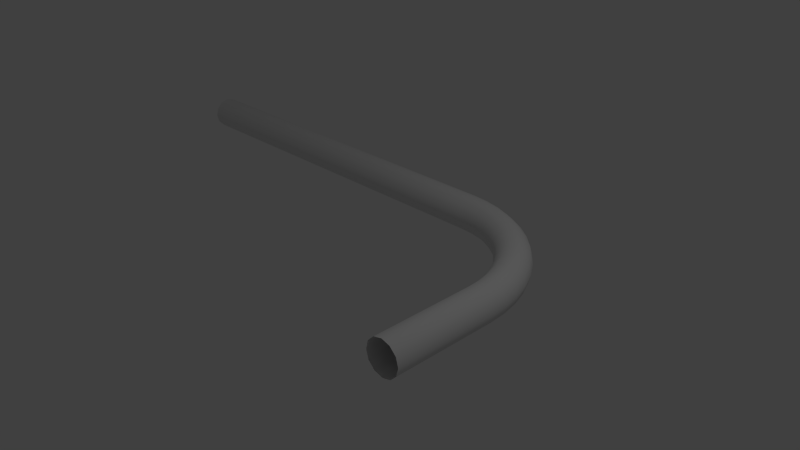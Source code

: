 # Source: PipeElbow2.blend  (saved by Blender 2.74.0; exported with 4.5.12 LTS)
import bpy
from mathutils import Matrix  # noqa: F401  (used for matrix-valued properties, if any)

bpy.ops.wm.read_factory_settings(use_empty=True)
scene = bpy.context.scene
scene.name = 'Scene'

# ---- collections
col_collection_1 = bpy.data.collections.new('Collection 1'); scene.collection.children.link(col_collection_1)

# ---- world
world_world = bpy.data.worlds.new('World'); scene.world = world_world
world_world.color = (0.05088, 0.05088, 0.05088)
world_world.use_sun_shadow = False
world_world.sun_shadow_jitter_overblur = 0.0
world_world.cycles.sampling_method = 'MANUAL'
world_world.cycles.sample_map_resolution = 256

# ---- cameras
cam_camera = bpy.data.cameras.new('Camera')
cam_camera.clip_end = 100.0
cam_camera.lens = 35.0
cam_camera.sensor_width = 32.0
cam_camera.sensor_height = 18.0
cam_camera.ortho_scale = 7.314
cam_camera.dof.focus_distance = 0.0
cam_camera.dof.aperture_fstop = 128.0

# ---- lights
light_lamp = bpy.data.lights.new('Lamp', 'POINT')
light_lamp.transmission_factor = 0.0
light_lamp.cutoff_distance = 30.0
light_lamp.energy = 100.0
light_lamp.shadow_buffer_clip_start = 1.001
light_lamp.shadow_soft_size = 0.1
light_lamp.shadow_maximum_resolution = 0.006
light_lamp.use_absolute_resolution = True
light_lamp.cycles.use_multiple_importance_sampling = False

# ---- meshes
me_torus = bpy.data.meshes.new('Torus')
me_torus.from_pydata([(2.03, 0.0, 0.0), (1.997, 0.0, 0.125), (1.905, 0.0, 0.2165), (1.78, 0.0, 0.25), (1.655, 0.0, 0.2165), (1.563, 0.0, 0.125), (1.53, 0.0, 3.062e-17), (1.563, 0.0, -0.125), (1.655, 0.0, -0.2165), (1.78, 0.0, -0.25), (1.905, 0.0, -0.2165), (1.997, 0.0, -0.125), (2.013, 0.265, 0.0), (1.979, 0.2606, 0.125), (1.889, 0.2487, 0.2165), (1.765, 0.2323, 0.25), (1.641, 0.216, 0.2165), (1.55, 0.2041, 0.125), (1.517, 0.1997, 3.062e-17), (1.55, 0.2041, -0.125), (1.641, 0.216, -0.2165), (1.765, 0.2323, -0.25), (1.889, 0.2487, -0.2165), (1.979, 0.2606, -0.125), (1.961, 0.5254, 0.0), (1.928, 0.5167, 0.125), (1.84, 0.4931, 0.2165), (1.719, 0.4607, 0.25), (1.599, 0.4283, 0.2165), (1.51, 0.4047, 0.125), (1.478, 0.396, 3.062e-17), (1.51, 0.4047, -0.125), (1.599, 0.4283, -0.2165), (1.719, 0.4607, -0.25), (1.84, 0.4931, -0.2165), (1.928, 0.5167, -0.125), (1.875, 0.7768, 0.0), (1.845, 0.764, 0.125), (1.76, 0.729, 0.2165), (1.645, 0.6812, 0.25), (1.529, 0.6333, 0.2165), (1.444, 0.5983, 0.125), (1.414, 0.5855, 3.062e-17), (1.444, 0.5983, -0.125), (1.529, 0.6333, -0.2165), (1.645, 0.6812, -0.25), (1.76, 0.729, -0.2165), (1.845, 0.764, -0.125), (1.758, 1.015, 0.0), (1.729, 0.9983, 0.125), (1.65, 0.9525, 0.2165), (1.542, 0.89, 0.25), (1.433, 0.8275, 0.2165), (1.354, 0.7817, 0.125), (1.325, 0.765, 3.062e-17), (1.354, 0.7817, -0.125), (1.433, 0.8275, -0.2165), (1.542, 0.89, -0.25), (1.65, 0.9525, -0.2165), (1.729, 0.9983, -0.125), (1.611, 1.236, 0.0), (1.584, 1.215, 0.125), (1.511, 1.16, 0.2165), (1.412, 1.084, 0.25), (1.313, 1.007, 0.2165), (1.24, 0.9518, 0.125), (1.214, 0.9314, 3.062e-17), (1.24, 0.9518, -0.125), (1.313, 1.007, -0.2165), (1.412, 1.084, -0.25), (1.511, 1.16, -0.2165), (1.584, 1.215, -0.125), (1.435, 1.435, 0.0), (1.412, 1.412, 0.125), (1.347, 1.347, 0.2165), (1.259, 1.259, 0.25), (1.17, 1.17, 0.2165), (1.106, 1.106, 0.125), (1.082, 1.082, 3.062e-17), (1.106, 1.106, -0.125), (1.17, 1.17, -0.2165), (1.259, 1.259, -0.25), (1.347, 1.347, -0.2165), (1.412, 1.412, -0.125), (1.236, 1.611, 0.0), (1.215, 1.584, 0.125), (1.16, 1.511, 0.2165), (1.084, 1.412, 0.25), (1.007, 1.313, 0.2165), (0.9518, 1.24, 0.125), (0.9314, 1.214, 3.062e-17), (0.9518, 1.24, -0.125), (1.007, 1.313, -0.2165), (1.084, 1.412, -0.25), (1.16, 1.511, -0.2165), (1.215, 1.584, -0.125), (1.015, 1.758, 0.0), (0.9983, 1.729, 0.125), (0.9525, 1.65, 0.2165), (0.89, 1.542, 0.25), (0.8275, 1.433, 0.2165), (0.7817, 1.354, 0.125), (0.765, 1.325, 3.062e-17), (0.7817, 1.354, -0.125), (0.8275, 1.433, -0.2165), (0.89, 1.542, -0.25), (0.9525, 1.65, -0.2165), (0.9983, 1.729, -0.125), (0.7768, 1.875, 0.0), (0.764, 1.845, 0.125), (0.729, 1.76, 0.2165), (0.6812, 1.645, 0.25), (0.6333, 1.529, 0.2165), (0.5983, 1.444, 0.125), (0.5855, 1.414, 3.062e-17), (0.5983, 1.444, -0.125), (0.6333, 1.529, -0.2165), (0.6812, 1.645, -0.25), (0.729, 1.76, -0.2165), (0.764, 1.845, -0.125), (0.5254, 1.961, 0.0), (0.5167, 1.928, 0.125), (0.4931, 1.84, 0.2165), (0.4607, 1.719, 0.25), (0.4283, 1.599, 0.2165), (0.4047, 1.51, 0.125), (0.396, 1.478, 3.062e-17), (0.4047, 1.51, -0.125), (0.4283, 1.599, -0.2165), (0.4607, 1.719, -0.25), (0.4931, 1.84, -0.2165), (0.5167, 1.928, -0.125), (0.265, 2.013, 0.0), (0.2606, 1.979, 0.125), (0.2487, 1.889, 0.2165), (0.2323, 1.765, 0.25), (0.216, 1.641, 0.2165), (0.2041, 1.55, 0.125), (0.1997, 1.517, 3.062e-17), (0.2041, 1.55, -0.125), (0.216, 1.641, -0.2165), (0.2323, 1.765, -0.25), (0.2487, 1.889, -0.2165), (0.2606, 1.979, -0.125), (1.192e-07, 2.03, 0.0), (1.788e-07, 1.997, 0.125), (1.788e-07, 1.905, 0.2165), (1.788e-07, 1.78, 0.25), (1.788e-07, 1.655, 0.2165), (1.788e-07, 1.563, 0.125), (1.788e-07, 1.53, 3.062e-17), (1.788e-07, 1.563, -0.125), (1.788e-07, 1.655, -0.2165), (1.788e-07, 1.78, -0.25), (1.788e-07, 1.905, -0.2165), (1.788e-07, 1.997, -0.125), (1.563, -1.475, 0.125), (1.905, -1.475, -0.2165), (1.53, -1.475, 3.062e-17), (1.997, -1.475, -0.125), (1.563, -1.475, -0.125), (1.78, -1.475, -0.25), (1.655, -1.475, -0.2165), (1.655, -1.475, 0.2165), (1.78, -1.475, 0.25), (1.905, -1.475, 0.2165), (1.997, -1.475, 0.125), (2.03, -1.475, 0.0), (-6.045, 1.78, 0.25), (-6.045, 1.563, -0.125), (-6.045, 1.78, -0.25), (-6.045, 1.655, -0.2165), (-6.045, 1.53, 9.188e-16), (-6.045, 1.997, -0.125), (-6.045, 1.905, -0.2165), (-6.045, 1.563, 0.125), (-6.045, 1.655, 0.2165), (-6.045, 1.905, 0.2165), (-6.045, 1.997, 0.125), (-6.045, 2.03, 8.882e-16)], [], [(0, 12, 13, 1), (1, 13, 14, 2), (2, 14, 15, 3), (3, 15, 16, 4), (4, 16, 17, 5), (5, 17, 18, 6), (6, 18, 19, 7), (7, 19, 20, 8), (8, 20, 21, 9), (9, 21, 22, 10), (10, 22, 23, 11), (0, 11, 23, 12), (12, 24, 25, 13), (13, 25, 26, 14), (14, 26, 27, 15), (15, 27, 28, 16), (16, 28, 29, 17), (17, 29, 30, 18), (18, 30, 31, 19), (19, 31, 32, 20), (20, 32, 33, 21), (21, 33, 34, 22), (22, 34, 35, 23), (23, 35, 24, 12), (24, 36, 37, 25), (25, 37, 38, 26), (26, 38, 39, 27), (27, 39, 40, 28), (28, 40, 41, 29), (29, 41, 42, 30), (30, 42, 43, 31), (31, 43, 44, 32), (32, 44, 45, 33), (33, 45, 46, 34), (34, 46, 47, 35), (35, 47, 36, 24), (36, 48, 49, 37), (37, 49, 50, 38), (38, 50, 51, 39), (39, 51, 52, 40), (40, 52, 53, 41), (41, 53, 54, 42), (42, 54, 55, 43), (43, 55, 56, 44), (44, 56, 57, 45), (45, 57, 58, 46), (46, 58, 59, 47), (47, 59, 48, 36), (48, 60, 61, 49), (49, 61, 62, 50), (50, 62, 63, 51), (51, 63, 64, 52), (52, 64, 65, 53), (53, 65, 66, 54), (54, 66, 67, 55), (55, 67, 68, 56), (56, 68, 69, 57), (57, 69, 70, 58), (58, 70, 71, 59), (59, 71, 60, 48), (60, 72, 73, 61), (61, 73, 74, 62), (62, 74, 75, 63), (63, 75, 76, 64), (64, 76, 77, 65), (65, 77, 78, 66), (66, 78, 79, 67), (67, 79, 80, 68), (68, 80, 81, 69), (69, 81, 82, 70), (70, 82, 83, 71), (71, 83, 72, 60), (72, 84, 85, 73), (73, 85, 86, 74), (74, 86, 87, 75), (75, 87, 88, 76), (76, 88, 89, 77), (77, 89, 90, 78), (78, 90, 91, 79), (79, 91, 92, 80), (80, 92, 93, 81), (81, 93, 94, 82), (82, 94, 95, 83), (83, 95, 84, 72), (84, 96, 97, 85), (85, 97, 98, 86), (86, 98, 99, 87), (87, 99, 100, 88), (88, 100, 101, 89), (89, 101, 102, 90), (90, 102, 103, 91), (91, 103, 104, 92), (92, 104, 105, 93), (93, 105, 106, 94), (94, 106, 107, 95), (95, 107, 96, 84), (96, 108, 109, 97), (97, 109, 110, 98), (98, 110, 111, 99), (99, 111, 112, 100), (100, 112, 113, 101), (101, 113, 114, 102), (102, 114, 115, 103), (103, 115, 116, 104), (104, 116, 117, 105), (105, 117, 118, 106), (106, 118, 119, 107), (107, 119, 108, 96), (108, 120, 121, 109), (109, 121, 122, 110), (110, 122, 123, 111), (111, 123, 124, 112), (112, 124, 125, 113), (113, 125, 126, 114), (114, 126, 127, 115), (115, 127, 128, 116), (116, 128, 129, 117), (117, 129, 130, 118), (118, 130, 131, 119), (119, 131, 120, 108), (120, 132, 133, 121), (121, 133, 134, 122), (122, 134, 135, 123), (123, 135, 136, 124), (124, 136, 137, 125), (125, 137, 138, 126), (126, 138, 139, 127), (127, 139, 140, 128), (128, 140, 141, 129), (129, 141, 142, 130), (130, 142, 143, 131), (131, 143, 132, 120), (132, 144, 145, 133), (133, 145, 146, 134), (134, 146, 147, 135), (135, 147, 148, 136), (136, 148, 149, 137), (137, 149, 150, 138), (138, 150, 151, 139), (139, 151, 152, 140), (140, 152, 153, 141), (141, 153, 154, 142), (142, 154, 155, 143), (143, 155, 144, 132), (0, 1, 166, 167), (1, 2, 165, 166), (3, 4, 163, 164), (2, 3, 164, 165), (8, 9, 161, 162), (7, 8, 162, 160), (11, 0, 167, 159), (6, 7, 160, 158), (9, 10, 157, 161), (4, 5, 156, 163), (10, 11, 159, 157), (145, 144, 179, 178), (146, 145, 178, 177), (149, 148, 176, 175), (155, 154, 174, 173), (150, 149, 175, 172), (153, 152, 171, 170), (152, 151, 169, 171), (144, 155, 173, 179), (151, 150, 172, 169), (154, 153, 170, 174), (148, 147, 168, 176), (147, 146, 177, 168), (5, 6, 158, 156)])
me_torus.polygons.foreach_set('use_smooth', [True] * 168)
me_torus.use_remesh_preserve_volume = False
me_torus.use_remesh_preserve_attributes = False
me_torus.use_mirror_vertex_groups = False
me_torus.update()

# ---- objects
ob_torus = bpy.data.objects.new('Torus', me_torus)
ob_lamp = bpy.data.objects.new('Lamp', light_lamp)
ob_camera = bpy.data.objects.new('Camera', cam_camera)

# ---- transforms, parenting, visibility, modifiers, constraints
ob_torus.location = (0.0, 0.0, 0.0)
ob_torus.lineart.crease_threshold = 0.0
ob_lamp.location = (4.076, 1.005, 5.904)
ob_lamp.rotation_euler = (0.6503, 0.05522, 1.866)
ob_lamp.lock_rotations_4d = False
ob_lamp.empty_display_type = 'ARROWS'
ob_lamp.color = (0.0, 0.0, 0.0, 0.0)
ob_lamp.lineart.crease_threshold = 0.0
ob_camera.location = (7.481, -6.508, 5.344)
ob_camera.rotation_euler = (1.109, 0.01082, 0.8149)
ob_camera.lock_rotations_4d = False
ob_camera.empty_display_type = 'ARROWS'
ob_camera.color = (0.0, 0.0, 0.0, 0.0)
ob_camera.display_type = 'WIRE'
ob_camera.lineart.crease_threshold = 0.0

# ---- collection membership
col_collection_1.objects.link(ob_torus)
col_collection_1.objects.link(ob_lamp)
col_collection_1.objects.link(ob_camera)

# ---- scene / render settings (as saved in the file)
scene.camera = ob_camera
scene.frame_start = 1; scene.frame_end = 250; scene.frame_set(1)
scene.render.engine = 'BLENDER_EEVEE_NEXT'
scene.render.resolution_percentage = 50
scene.render.dither_intensity = 0.0
scene.cycles.use_denoising = False
scene.cycles.samples = 10
scene.cycles.sampling_pattern = 'TABULATED_SOBOL'
scene.cycles.light_sampling_threshold = 0.0
scene.cycles.use_adaptive_sampling = False
scene.cycles.use_light_tree = False
scene.cycles.blur_glossy = 0.0
scene.cycles.pixel_filter_type = 'GAUSSIAN'
scene.cycles.sample_clamp_indirect = 0.0
scene.view_settings.view_transform = 'Standard'
bpy.context.view_layer.update()
